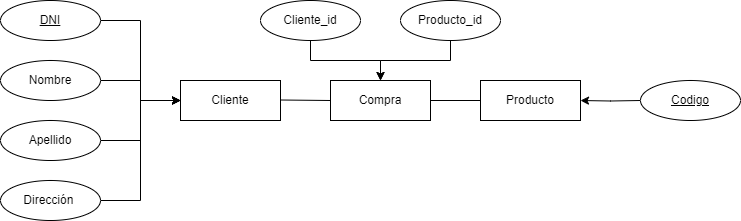

The diagram above was exported from draw.io. Its source (the exported page's mxGraphModel, read from the mxfile embedded in the PNG):
<mxGraphModel dx="1009" dy="550" grid="1" gridSize="10" guides="1" tooltips="1" connect="1" arrows="1" fold="1" page="1" pageScale="1" pageWidth="827" pageHeight="1169" math="0" shadow="0">
  <root>
    <mxCell id="0" />
    <mxCell id="1" parent="0" />
    <mxCell id="fBMTmX0ycTjWw0g5-cNx-1" value="Cliente" style="whiteSpace=wrap;html=1;align=center;rounded=0;" vertex="1" parent="1">
      <mxGeometry x="224" y="160" width="100" height="40" as="geometry" />
    </mxCell>
    <mxCell id="fBMTmX0ycTjWw0g5-cNx-2" value="Producto" style="whiteSpace=wrap;html=1;align=center;rounded=0;" vertex="1" parent="1">
      <mxGeometry x="524" y="160" width="100" height="40" as="geometry" />
    </mxCell>
    <mxCell id="fBMTmX0ycTjWw0g5-cNx-10" style="edgeStyle=orthogonalEdgeStyle;rounded=0;orthogonalLoop=1;jettySize=auto;html=1;exitX=1;exitY=0.5;exitDx=0;exitDy=0;entryX=0;entryY=0.5;entryDx=0;entryDy=0;" edge="1" parent="1" source="fBMTmX0ycTjWw0g5-cNx-3" target="fBMTmX0ycTjWw0g5-cNx-1">
      <mxGeometry relative="1" as="geometry" />
    </mxCell>
    <mxCell id="fBMTmX0ycTjWw0g5-cNx-3" value="DNI" style="ellipse;whiteSpace=wrap;html=1;align=center;fontStyle=4;rounded=0;" vertex="1" parent="1">
      <mxGeometry x="44" y="80" width="100" height="40" as="geometry" />
    </mxCell>
    <mxCell id="fBMTmX0ycTjWw0g5-cNx-7" style="edgeStyle=orthogonalEdgeStyle;rounded=0;orthogonalLoop=1;jettySize=auto;html=1;exitX=1;exitY=0.5;exitDx=0;exitDy=0;entryX=0;entryY=0.5;entryDx=0;entryDy=0;" edge="1" parent="1" source="fBMTmX0ycTjWw0g5-cNx-4" target="fBMTmX0ycTjWw0g5-cNx-1">
      <mxGeometry relative="1" as="geometry" />
    </mxCell>
    <mxCell id="fBMTmX0ycTjWw0g5-cNx-4" value="Nombre" style="ellipse;whiteSpace=wrap;html=1;align=center;rounded=0;" vertex="1" parent="1">
      <mxGeometry x="44" y="140" width="100" height="40" as="geometry" />
    </mxCell>
    <mxCell id="fBMTmX0ycTjWw0g5-cNx-8" style="edgeStyle=orthogonalEdgeStyle;rounded=0;orthogonalLoop=1;jettySize=auto;html=1;exitX=1;exitY=0.5;exitDx=0;exitDy=0;entryX=0;entryY=0.5;entryDx=0;entryDy=0;" edge="1" parent="1" source="fBMTmX0ycTjWw0g5-cNx-5" target="fBMTmX0ycTjWw0g5-cNx-1">
      <mxGeometry relative="1" as="geometry" />
    </mxCell>
    <mxCell id="fBMTmX0ycTjWw0g5-cNx-5" value="Apellido" style="ellipse;whiteSpace=wrap;html=1;align=center;rounded=0;" vertex="1" parent="1">
      <mxGeometry x="44" y="200" width="100" height="40" as="geometry" />
    </mxCell>
    <mxCell id="fBMTmX0ycTjWw0g5-cNx-9" style="edgeStyle=orthogonalEdgeStyle;rounded=0;orthogonalLoop=1;jettySize=auto;html=1;exitX=1;exitY=0.5;exitDx=0;exitDy=0;entryX=0;entryY=0.5;entryDx=0;entryDy=0;" edge="1" parent="1" source="fBMTmX0ycTjWw0g5-cNx-6" target="fBMTmX0ycTjWw0g5-cNx-1">
      <mxGeometry relative="1" as="geometry" />
    </mxCell>
    <mxCell id="fBMTmX0ycTjWw0g5-cNx-6" value="Dirección&amp;nbsp;" style="ellipse;whiteSpace=wrap;html=1;align=center;rounded=0;" vertex="1" parent="1">
      <mxGeometry x="44" y="260" width="100" height="40" as="geometry" />
    </mxCell>
    <mxCell id="fBMTmX0ycTjWw0g5-cNx-19" style="edgeStyle=orthogonalEdgeStyle;rounded=0;orthogonalLoop=1;jettySize=auto;html=1;entryX=1;entryY=0.5;entryDx=0;entryDy=0;" edge="1" parent="1" target="fBMTmX0ycTjWw0g5-cNx-2">
      <mxGeometry relative="1" as="geometry">
        <mxPoint x="684" y="180" as="sourcePoint" />
      </mxGeometry>
    </mxCell>
    <mxCell id="fBMTmX0ycTjWw0g5-cNx-11" value="Codigo" style="ellipse;whiteSpace=wrap;html=1;align=center;fontStyle=4;rounded=0;" vertex="1" parent="1">
      <mxGeometry x="684" y="160" width="100" height="40" as="geometry" />
    </mxCell>
    <mxCell id="fBMTmX0ycTjWw0g5-cNx-12" value="Compra" style="whiteSpace=wrap;html=1;align=center;rounded=0;" vertex="1" parent="1">
      <mxGeometry x="374" y="160" width="100" height="40" as="geometry" />
    </mxCell>
    <mxCell id="fBMTmX0ycTjWw0g5-cNx-17" value="" style="endArrow=none;html=1;rounded=0;entryX=0;entryY=0.5;entryDx=0;entryDy=0;" edge="1" parent="1" target="fBMTmX0ycTjWw0g5-cNx-12">
      <mxGeometry relative="1" as="geometry">
        <mxPoint x="324" y="179.5" as="sourcePoint" />
        <mxPoint x="484" y="179.5" as="targetPoint" />
      </mxGeometry>
    </mxCell>
    <mxCell id="fBMTmX0ycTjWw0g5-cNx-18" value="" style="endArrow=none;html=1;rounded=0;entryX=0;entryY=0.5;entryDx=0;entryDy=0;" edge="1" parent="1" target="fBMTmX0ycTjWw0g5-cNx-2">
      <mxGeometry relative="1" as="geometry">
        <mxPoint x="474" y="180" as="sourcePoint" />
        <mxPoint x="634" y="180" as="targetPoint" />
      </mxGeometry>
    </mxCell>
    <mxCell id="fBMTmX0ycTjWw0g5-cNx-22" style="edgeStyle=orthogonalEdgeStyle;rounded=0;orthogonalLoop=1;jettySize=auto;html=1;exitX=0.5;exitY=1;exitDx=0;exitDy=0;entryX=0.5;entryY=0;entryDx=0;entryDy=0;" edge="1" parent="1" source="fBMTmX0ycTjWw0g5-cNx-20" target="fBMTmX0ycTjWw0g5-cNx-12">
      <mxGeometry relative="1" as="geometry" />
    </mxCell>
    <mxCell id="fBMTmX0ycTjWw0g5-cNx-20" value="Cliente_id" style="ellipse;whiteSpace=wrap;html=1;align=center;rounded=0;" vertex="1" parent="1">
      <mxGeometry x="304" y="80" width="100" height="40" as="geometry" />
    </mxCell>
    <mxCell id="fBMTmX0ycTjWw0g5-cNx-23" style="edgeStyle=orthogonalEdgeStyle;rounded=0;orthogonalLoop=1;jettySize=auto;html=1;exitX=0.5;exitY=1;exitDx=0;exitDy=0;entryX=0.5;entryY=0;entryDx=0;entryDy=0;" edge="1" parent="1" source="fBMTmX0ycTjWw0g5-cNx-21" target="fBMTmX0ycTjWw0g5-cNx-12">
      <mxGeometry relative="1" as="geometry" />
    </mxCell>
    <mxCell id="fBMTmX0ycTjWw0g5-cNx-21" value="Producto_id" style="ellipse;whiteSpace=wrap;html=1;align=center;rounded=0;" vertex="1" parent="1">
      <mxGeometry x="444" y="80" width="100" height="40" as="geometry" />
    </mxCell>
  </root>
</mxGraphModel>